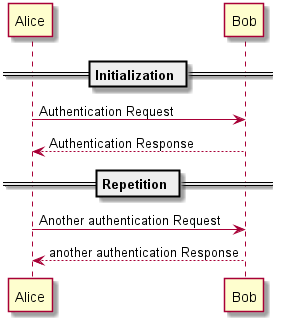

The diagram above was rendered by PlantUML. Its source (embedded in the PNG):
@startuml

== Initialization ==

Alice -> Bob: Authentication Request
Bob --> Alice: Authentication Response

== Repetition ==

Alice -> Bob: Another authentication Request
Alice <-- Bob: another authentication Response

@enduml